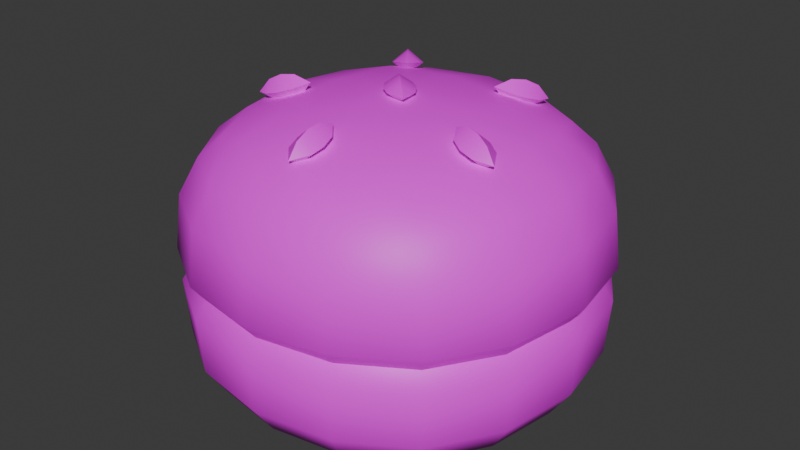 # Source: tree1bun4.blend  (saved by Blender 4.5.90; exported with 4.5.12 LTS)
import bpy
from mathutils import Matrix  # noqa: F401  (used for matrix-valued properties, if any)

bpy.ops.wm.read_factory_settings(use_empty=True)
scene = bpy.context.scene
scene.name = 'Scene'

# ---- collections
col_collection = bpy.data.collections.new('Collection'); scene.collection.children.link(col_collection)

# ---- images (referenced by path relative to the original .blend; pixels are not part of the script)
import os
ASSET_DIR = os.environ.get("B2B_ASSET_DIR", "")  # directory of the original .blend (textures are referenced by path, not embedded)
HERE = os.path.dirname(os.path.abspath(__file__))  # packed textures are extracted next to this script under _unpacked/

def load_image(name, relpath, width, height, colorspace="sRGB"):
    """Load a texture the original file referenced (path relative to the .blend, or extracted next to this script)."""
    p = next((c for c in (os.path.join(HERE, relpath), os.path.join(ASSET_DIR, relpath)) if relpath and os.path.exists(c)), "")
    if p:
        img = bpy.data.images.load(p, check_existing=True)
        img.name = name
    else:  # same state as the original file: an image datablock whose file is absent (Cycles renders it pink)
        img = bpy.data.images.new(name, width, height)
        img.source = "FILE"
        img.filepath = "//" + (relpath or name)
    img.colorspace_settings.name = colorspace
    return img
img_restaurantbits_texture_png_001 = load_image('restaurantbits_texture.png.001', 'restaurantbits_texture.png', 1024, 1024, 'sRGB')

# ---- materials (node trees are filled in below, after node groups)
mat_restaurant_001 = bpy.data.materials.new('restaurant.001')
mat_restaurant_001.roughness = 0.5

# ---- material node trees
mat_restaurant_001.use_nodes = True; mat_restaurant_001.node_tree.nodes.clear()
_N = mat_restaurant_001.node_tree.nodes; _L = mat_restaurant_001.node_tree.links
n0 = _N.new('ShaderNodeBsdfPrincipled'); n0.name = 'Principled BSDF'; n0.location = (0, 300)
n0.inputs[3].default_value = 1.45
n0.inputs[27].default_value = (0.0, 0.0, 0.0, 1.0)
n0.inputs[28].default_value = 1.0
n1 = _N.new('ShaderNodeOutputMaterial'); n1.name = 'Material Output'; n1.location = (280, 300)
n2 = _N.new('ShaderNodeTexImage'); n2.name = 'Image Texture'; n2.location = (-480, 300)
n2.image = img_restaurantbits_texture_png_001
_L.new(n2.outputs[0], n0.inputs[0])
_L.new(n0.outputs[0], n1.inputs[0])
n1.is_active_output = True

# ---- world
world_world = bpy.data.worlds.new('World'); scene.world = world_world
world_world.use_nodes = True; world_world.node_tree.nodes.clear()
_N = world_world.node_tree.nodes; _L = world_world.node_tree.links
n0 = _N.new('ShaderNodeOutputWorld'); n0.name = 'World Output'; n0.location = (200, 100)
n1 = _N.new('ShaderNodeBackground'); n1.name = 'Background'; n1.location = (-200, 100)
n1.inputs[0].default_value = (0.05088, 0.05088, 0.05088, 1.0)
_L.new(n1.outputs[0], n0.inputs[0])
n0.is_active_output = True
world_world.color = (0.05088, 0.05088, 0.05088)
world_world.sun_shadow_jitter_overblur = 0.0

# ---- meshes
me_food_ingredient_bun_cube_006 = bpy.data.meshes.new('food_ingredient_bun_Cube.006')
me_food_ingredient_bun_cube_006.from_pydata([(-1.318, 0.07186, 4.183), (-1.331, -0.03237, 4.183), (-1.318, -0.1366, 4.183), (-1.363, 0.2143, 4.257), (-1.339, 0.1904, 4.206), (-1.012, 0.1689, 4.183), (-1.116, 0.1818, 4.183), (-1.221, 0.1689, 4.183), (-0.8698, 0.2143, 4.257), (-0.8937, 0.1904, 4.206), (-0.9151, -0.1366, 4.183), (-0.9023, -0.03237, 4.183), (-0.9151, 0.07186, 4.183), (-0.8698, -0.279, 4.257), (-0.8937, -0.2551, 4.206), (-1.221, -0.2337, 4.183), (-1.116, -0.2465, 4.183), (-1.012, -0.2337, 4.183), (-1.339, -0.2551, 4.206), (-1.363, -0.279, 4.257), (-1.116, -0.03237, 4.183), (-0.9935, -0.3158, 4.206), (-0.9814, -0.3481, 4.257), (-1.116, -0.3363, 4.206), (-1.116, -0.3713, 4.257), (-1.239, -0.3158, 4.206), (-1.252, -0.3481, 4.257), (-0.8331, 0.09053, 4.206), (-0.8007, 0.1027, 4.257), (-0.8125, -0.03237, 4.206), (-0.7776, -0.03237, 4.257), (-0.8331, -0.1553, 4.206), (-0.8007, -0.1674, 4.257), (-1.239, 0.251, 4.206), (-1.252, 0.2834, 4.257), (-1.116, 0.2715, 4.206), (-1.116, 0.3065, 4.257), (-0.9935, 0.251, 4.206), (-0.9814, 0.2834, 4.257), (-1.4, -0.1553, 4.206), (-1.432, -0.1674, 4.257), (-1.42, -0.03237, 4.206), (-1.455, -0.03237, 4.257), (-1.4, 0.09053, 4.206), (-1.432, 0.1027, 4.257), (-1.369, -0.2844, 4.354), (-1.369, 0.2197, 4.354), (-0.8644, 0.2197, 4.354), (-0.8644, -0.2844, 4.354), (-0.9786, -0.3555, 4.354), (-1.116, -0.3793, 4.353), (-1.254, -0.3555, 4.354), (-0.7933, 0.1055, 4.354), (-0.7696, -0.03237, 4.353), (-0.7933, -0.1702, 4.354), (-1.254, 0.2907, 4.354), (-1.116, 0.3145, 4.353), (-0.9786, 0.2907, 4.354), (-1.44, -0.1702, 4.354), (-1.463, -0.03237, 4.353), (-1.44, 0.1055, 4.354), (-1.116, -0.3591, 4.383), (-1.354, -0.2703, 4.383), (-0.7897, -0.03237, 4.383), (-0.8122, -0.1635, 4.383), (-0.9854, 0.2719, 4.383), (-1.421, -0.1635, 4.383), (-1.443, -0.03237, 4.383), (-1.421, 0.09872, 4.383), (-1.31, -0.2255, 4.608), (-1.31, 0.1608, 4.608), (-0.9233, -0.2255, 4.608), (-0.9233, 0.1608, 4.608), (-1.363, -0.2789, 4.508), (-1.339, -0.2551, 4.57), (-1.338, -0.147, 4.621), (-1.352, -0.03237, 4.627), (-1.338, 0.08224, 4.621), (-1.231, 0.189, 4.621), (-1.116, 0.2031, 4.627), (-1.002, 0.189, 4.621), (-0.8951, 0.08224, 4.621), (-0.8809, -0.03237, 4.627), (-0.8951, -0.147, 4.621), (-1.002, -0.2537, 4.621), (-1.116, -0.2679, 4.627), (-1.231, -0.2537, 4.621), (-1.339, 0.1904, 4.57), (-1.363, 0.2142, 4.508), (-0.8937, 0.1904, 4.57), (-0.8699, 0.2142, 4.508), (-0.8937, -0.2551, 4.57), (-0.8699, -0.2789, 4.508), (-1.432, -0.1672, 4.509), (-1.4, -0.1553, 4.574), (-1.456, -0.03237, 4.51), (-1.42, -0.03237, 4.577), (-1.432, 0.1024, 4.509), (-1.4, 0.09053, 4.574), (-1.251, 0.2837, 4.509), (-1.239, 0.251, 4.574), (-1.116, 0.3069, 4.51), (-1.116, 0.2715, 4.577), (-0.9817, 0.2837, 4.509), (-0.9935, 0.251, 4.574), (-0.8004, 0.1024, 4.509), (-0.8331, 0.09053, 4.574), (-0.7772, -0.03237, 4.51), (-0.8125, -0.03237, 4.577), (-0.8004, -0.1672, 4.509), (-0.8331, -0.1553, 4.574), (-0.9817, -0.3484, 4.509), (-0.9935, -0.3158, 4.574), (-1.116, -0.3716, 4.51), (-1.116, -0.3363, 4.577), (-1.251, -0.3484, 4.509), (-1.239, -0.3158, 4.574), (-0.9943, 0.08977, 4.649), (-1.116, 0.09634, 4.658), (-1.239, 0.08977, 4.649), (-0.9877, -0.03237, 4.658), (-1.116, -0.03237, 4.668), (-1.245, -0.03237, 4.658), (-0.9943, -0.1545, 4.649), (-1.116, -0.1611, 4.658), (-1.239, -0.1545, 4.649), (-0.9773, -0.3585, 4.414), (-1.116, -0.3824, 4.414), (-1.256, -0.3585, 4.414), (-0.7904, 0.1068, 4.414), (-0.7665, -0.03237, 4.414), (-0.7904, -0.1715, 4.414), (-1.256, 0.2937, 4.414), (-1.116, 0.3176, 4.414), (-0.9773, 0.2937, 4.414), (-1.443, -0.1715, 4.414), (-1.466, -0.03237, 4.414), (-1.443, 0.1068, 4.414), (-0.862, -0.2868, 4.414), (-0.862, 0.2221, 4.414), (-1.371, 0.2221, 4.414), (-1.371, -0.2868, 4.414), (-1.116, -0.2583, 4.657), (-1.116, -0.2126, 4.671), (-1.138, -0.2531, 4.64), (-1.138, -0.2074, 4.654), (-1.095, -0.2531, 4.64), (-1.095, -0.2074, 4.654), (-1.116, -0.2479, 4.622), (-1.116, -0.2022, 4.636), (-1.116, -0.2766, 4.633), (-1.116, -0.1839, 4.661), (-1.116, -0.2366, 4.668), (-1.143, -0.2302, 4.647), (-1.116, -0.2238, 4.625), (-1.09, -0.2302, 4.647), (-1.331, -0.1022, 4.657), (-1.288, -0.08806, 4.671), (-1.333, -0.08013, 4.64), (-1.29, -0.066, 4.654), (-1.32, -0.121, 4.64), (-1.276, -0.1069, 4.654), (-1.321, -0.09897, 4.622), (-1.278, -0.08484, 4.636), (-1.349, -0.1078, 4.633), (-1.261, -0.0792, 4.661), (-1.311, -0.09549, 4.668), (-1.313, -0.06835, 4.647), (-1.299, -0.09153, 4.625), (-1.296, -0.1187, 4.647), (-1.249, 0.1504, 4.657), (-1.222, 0.1134, 4.671), (-1.229, 0.1589, 4.64), (-1.202, 0.1218, 4.654), (-1.264, 0.1336, 4.64), (-1.237, 0.09657, 4.654), (-1.243, 0.142, 4.622), (-1.216, 0.105, 4.636), (-1.26, 0.1652, 4.633), (-1.206, 0.09023, 4.661), (-1.237, 0.1329, 4.668), (-1.211, 0.1433, 4.647), (-1.229, 0.1225, 4.625), (-1.254, 0.1122, 4.647), (-0.9836, 0.1504, 4.657), (-1.011, 0.1134, 4.671), (-0.9693, 0.1336, 4.64), (-0.9962, 0.09656, 4.654), (-1.004, 0.1588, 4.64), (-1.031, 0.1218, 4.654), (-0.9898, 0.142, 4.622), (-1.017, 0.105, 4.636), (-0.9729, 0.1652, 4.633), (-1.027, 0.09022, 4.661), (-0.9964, 0.1329, 4.668), (-0.9787, 0.1121, 4.647), (-1.004, 0.1225, 4.625), (-1.022, 0.1433, 4.647), (-0.9016, -0.1022, 4.657), (-0.9451, -0.08806, 4.671), (-0.9132, -0.121, 4.64), (-0.9567, -0.1069, 4.654), (-0.8999, -0.08013, 4.64), (-0.9434, -0.066, 4.654), (-0.9115, -0.09898, 4.622), (-0.955, -0.08484, 4.636), (-0.8842, -0.1078, 4.633), (-0.9723, -0.0792, 4.661), (-0.9222, -0.0955, 4.668), (-0.9364, -0.1187, 4.647), (-0.9344, -0.09154, 4.625), (-0.9201, -0.06835, 4.647), (-1.133, -0.01549, 4.658), (-1.1, -0.04926, 4.658), (-1.149, -0.03069, 4.673), (-1.115, -0.06447, 4.673), (-1.118, -0.0002812, 4.673), (-1.084, -0.03406, 4.673), (-1.133, -0.01549, 4.687), (-1.1, -0.04926, 4.687), (-1.151, 0.001832, 4.673), (-1.082, -0.06658, 4.673), (-1.116, -0.03237, 4.655), (-1.135, -0.05108, 4.673), (-1.116, -0.03237, 4.691), (-1.098, -0.01366, 4.673), (-1.354, 0.2049, 4.383), (-1.247, 0.271, 4.383), (-0.8792, 0.2049, 4.383), (-1.116, 0.2934, 4.383), (-0.8131, 0.09834, 4.383), (-0.8792, -0.2696, 4.383), (-0.9857, -0.3358, 4.383), (-1.247, -0.3358, 4.383)], [], [(22, 49, 50, 24), (9, 12, 5), (10, 14, 17), (20, 10, 17), (2, 20, 15), (0, 4, 7), (7, 6, 20), (6, 5, 20), (18, 2, 15), (20, 12, 11), (20, 11, 10), (20, 17, 16), (20, 16, 15), (1, 20, 2), (0, 20, 1), (21, 22, 24, 23), (28, 52, 53, 30), (23, 24, 26, 25), (14, 21, 17), (14, 13, 22, 21), (30, 53, 54, 32), (25, 26, 19, 18), (15, 25, 18), (16, 23, 25, 15), (17, 21, 23, 16), (27, 28, 30, 29), (34, 55, 56, 36), (29, 30, 32, 31), (32, 54, 48, 13), (9, 27, 12), (9, 8, 28, 27), (48, 49, 22, 13), (36, 56, 57, 38), (31, 32, 13, 14), (10, 31, 14), (11, 29, 31, 10), (12, 27, 29, 11), (33, 34, 36, 35), (40, 58, 59, 42), (35, 36, 38, 37), (38, 57, 47, 8), (4, 33, 7), (4, 3, 34, 33), (47, 52, 28, 8), (42, 59, 60, 44), (37, 38, 8, 9), (5, 37, 9), (6, 35, 37, 5), (7, 33, 35, 6), (39, 40, 42, 41), (41, 42, 44, 43), (26, 51, 45, 19), (18, 39, 2), (18, 19, 40, 39), (46, 55, 34, 3), (44, 60, 46, 3), (43, 44, 3, 4), (0, 43, 4), (1, 41, 43, 0), (2, 39, 41, 1), (24, 50, 51, 26), (231, 232, 49, 48), (232, 61, 50, 49), (61, 233, 51, 50), (233, 62, 45, 51), (228, 230, 52, 47), (230, 63, 53, 52), (63, 64, 54, 53), (64, 231, 48, 54), (226, 227, 55, 46), (227, 229, 56, 55), (229, 65, 57, 56), (65, 228, 47, 57), (62, 66, 58, 45), (66, 67, 59, 58), (67, 68, 60, 59), (68, 226, 46, 60), (19, 45, 58, 40), (12, 20, 5), (20, 0, 7), (137, 97, 88, 140), (93, 94, 96, 95), (136, 95, 97, 137), (95, 96, 98, 97), (73, 74, 94, 93), (74, 69, 75, 94), (94, 75, 76, 96), (96, 76, 77, 98), (98, 77, 70, 87), (97, 98, 87, 88), (133, 101, 103, 134), (134, 103, 90, 139), (99, 100, 102, 101), (132, 99, 101, 133), (101, 102, 104, 103), (135, 93, 95, 136), (88, 87, 100, 99), (87, 70, 78, 100), (100, 78, 79, 102), (102, 79, 80, 104), (104, 80, 72, 89), (103, 104, 89, 90), (131, 109, 92, 138), (105, 106, 108, 107), (129, 105, 107, 130), (107, 108, 110, 109), (88, 99, 132, 140), (90, 89, 106, 105), (89, 72, 81, 106), (106, 81, 82, 108), (108, 82, 83, 110), (110, 83, 71, 91), (109, 110, 91, 92), (127, 113, 115, 128), (128, 115, 73, 141), (111, 112, 114, 113), (113, 114, 116, 115), (90, 105, 129, 139), (92, 91, 112, 111), (91, 71, 84, 112), (112, 84, 85, 114), (114, 85, 86, 116), (116, 86, 69, 74), (115, 116, 74, 73), (126, 111, 113, 127), (117, 118, 121, 120), (118, 119, 122, 121), (120, 121, 124, 123), (121, 122, 125, 124), (72, 80, 117, 81), (80, 79, 118, 117), (79, 78, 119, 118), (78, 70, 77, 119), (119, 77, 76, 122), (122, 76, 75, 125), (125, 75, 69, 86), (124, 125, 86, 85), (123, 124, 85, 84), (83, 123, 84, 71), (82, 120, 123, 83), (81, 117, 120, 82), (92, 111, 126, 138), (141, 73, 93, 135), (130, 107, 109, 131), (141, 135, 66, 62), (137, 140, 226, 68), (136, 137, 68, 67), (135, 136, 67, 66), (140, 132, 227, 226), (134, 139, 228, 65), (133, 134, 65, 229), (132, 133, 229, 227), (139, 129, 230, 228), (131, 138, 231, 64), (130, 131, 64, 63), (129, 130, 63, 230), (138, 126, 232, 231), (128, 141, 62, 233), (127, 128, 233, 61), (126, 127, 61, 232), (152, 143, 145, 153), (153, 145, 149, 154), (154, 149, 147, 155), (155, 147, 143, 152), (149, 145, 151), (148, 146, 150), (146, 142, 150), (147, 149, 151), (144, 148, 150), (145, 143, 151), (143, 147, 151), (142, 144, 150), (146, 155, 152, 142), (148, 154, 155, 146), (144, 153, 154, 148), (142, 152, 153, 144), (166, 157, 159, 167), (167, 159, 163, 168), (168, 163, 161, 169), (169, 161, 157, 166), (163, 159, 165), (162, 160, 164), (160, 156, 164), (161, 163, 165), (158, 162, 164), (159, 157, 165), (157, 161, 165), (156, 158, 164), (160, 169, 166, 156), (162, 168, 169, 160), (158, 167, 168, 162), (156, 166, 167, 158), (180, 171, 173, 181), (181, 173, 177, 182), (182, 177, 175, 183), (183, 175, 171, 180), (177, 173, 179), (176, 174, 178), (174, 170, 178), (175, 177, 179), (172, 176, 178), (173, 171, 179), (171, 175, 179), (170, 172, 178), (174, 183, 180, 170), (176, 182, 183, 174), (172, 181, 182, 176), (170, 180, 181, 172), (194, 185, 187, 195), (195, 187, 191, 196), (196, 191, 189, 197), (197, 189, 185, 194), (191, 187, 193), (190, 188, 192), (188, 184, 192), (189, 191, 193), (186, 190, 192), (187, 185, 193), (185, 189, 193), (184, 186, 192), (188, 197, 194, 184), (190, 196, 197, 188), (186, 195, 196, 190), (184, 194, 195, 186), (208, 199, 201, 209), (209, 201, 205, 210), (210, 205, 203, 211), (211, 203, 199, 208), (205, 201, 207), (204, 202, 206), (202, 198, 206), (203, 205, 207), (200, 204, 206), (201, 199, 207), (199, 203, 207), (198, 200, 206), (202, 211, 208, 198), (204, 210, 211, 202), (200, 209, 210, 204), (198, 208, 209, 200), (222, 213, 215, 223), (223, 215, 219, 224), (224, 219, 217, 225), (225, 217, 213, 222), (219, 215, 221), (218, 216, 220), (216, 212, 220), (217, 219, 221), (214, 218, 220), (215, 213, 221), (213, 217, 221), (212, 214, 220), (216, 225, 222, 212), (218, 224, 225, 216), (214, 223, 224, 218), (212, 222, 223, 214)])
me_food_ingredient_bun_cube_006.polygons.foreach_set('use_smooth', [True] * 256)
_k = set([(61, 232), (61, 233), (62, 66), (62, 233), (63, 64), (63, 230), (64, 231), (65, 228), (65, 229), (66, 67), (67, 68), (68, 226), (142, 150), (142, 152), (143, 151), (143, 152), (144, 150), (144, 153), (145, 151), (145, 153), (146, 150), (146, 155), (147, 151), (147, 155), (148, 150), (148, 154), (149, 151), (149, 154), (156, 164), (156, 166), (157, 165), (157, 166), (158, 164), (158, 167), (159, 165), (159, 167), (160, 164), (160, 169), (161, 165), (161, 169), (162, 164), (162, 168), (163, 165), (163, 168), (170, 178), (170, 180), (171, 179), (171, 180), (172, 178), (172, 181), (173, 179), (173, 181), (174, 178), (174, 183), (175, 179), (175, 183), (176, 178), (176, 182), (177, 179), (177, 182), (184, 192), (184, 194), (185, 193), (185, 194), (186, 192), (186, 195), (187, 193), (187, 195), (188, 192), (188, 197), (189, 193), (189, 197), (190, 192), (190, 196), (191, 193), (191, 196), (198, 206), (198, 208), (199, 207), (199, 208), (200, 206), (200, 209), (201, 207), (201, 209), (202, 206), (202, 211), (203, 207), (203, 211), (204, 206), (204, 210), (205, 207), (205, 210), (212, 220), (212, 222), (213, 221), (213, 222), (214, 220), (214, 223), (215, 221), (215, 223), (216, 220), (216, 225), (217, 221), (217, 225), (218, 220), (218, 224), (219, 221), (219, 224), (226, 227), (227, 229), (228, 230), (231, 232)])
me_food_ingredient_bun_cube_006.attributes.new('sharp_edge', 'BOOLEAN', 'EDGE').data.foreach_set('value', [ (min(e.vertices), max(e.vertices)) in _k for e in me_food_ingredient_bun_cube_006.edges])
_uv = me_food_ingredient_bun_cube_006.uv_layers.new(name='UVMap')
_uv.uv.foreach_set('vector', [0.453, 0.5626, 0.4532, 0.627, 0.4392, 0.627, 0.4392, 0.5626, 0.4619, 0.5302, 0.4597, 0.5266, 0.4498, 0.5266, 0.4597, 0.5266, 0.4619, 0.5302, 0.4498, 0.5266, 0.4392, 0.5266, 0.4597, 0.5266, 0.4498, 0.5266, 0.4188, 0.5266, 0.4392, 0.5266, 0.4286, 0.5266, 0.4188, 0.5266, 0.4166, 0.5302, 0.4286, 0.5266, 0.4286, 0.5266, 0.4392, 0.5266, 0.4392, 0.5266, 0.4392, 0.5266, 0.4498, 0.5266, 0.4392, 0.5266, 0.4166, 0.5302, 0.4188, 0.5266, 0.4286, 0.5266, 0.4392, 0.5266, 0.4597, 0.5266, 0.461, 0.5266, 0.4392, 0.5266, 0.461, 0.5266, 0.4597, 0.5266, 0.4392, 0.5266, 0.4498, 0.5266, 0.4392, 0.5266, 0.4392, 0.5266, 0.4392, 0.5266, 0.4286, 0.5266, 0.4175, 0.5266, 0.4392, 0.5266, 0.4188, 0.5266, 0.4188, 0.5266, 0.4392, 0.5266, 0.4175, 0.5266, 0.4517, 0.5458, 0.453, 0.5626, 0.4392, 0.5626, 0.4392, 0.5458, 0.4713, 0.5626, 0.4721, 0.627, 0.4745, 0.627, 0.4737, 0.5626, 0.4392, 0.5458, 0.4392, 0.5626, 0.4255, 0.5626, 0.4267, 0.5458, 0.4619, 0.5302, 0.4517, 0.5302, 0.4498, 0.5266, 0.4619, 0.5458, 0.4643, 0.5626, 0.453, 0.5626, 0.4517, 0.5458, 0.4737, 0.5626, 0.4745, 0.627, 0.4721, 0.627, 0.4713, 0.5626, 0.4267, 0.5458, 0.4255, 0.5626, 0.4141, 0.5626, 0.4166, 0.5458, 0.4286, 0.5266, 0.4267, 0.5302, 0.4166, 0.5302, 0.4392, 0.5266, 0.4392, 0.5302, 0.4267, 0.5302, 0.4286, 0.5266, 0.4498, 0.5266, 0.4517, 0.5302, 0.4392, 0.5302, 0.4392, 0.5266, 0.468, 0.5458, 0.4713, 0.5626, 0.4737, 0.5626, 0.4701, 0.5458, 0.4255, 0.5626, 0.4252, 0.627, 0.4392, 0.627, 0.4392, 0.5626, 0.4701, 0.5458, 0.4737, 0.5626, 0.4713, 0.5626, 0.468, 0.5458, 0.4713, 0.5626, 0.4721, 0.627, 0.4649, 0.627, 0.4643, 0.5626, 0.4619, 0.5302, 0.468, 0.5302, 0.4597, 0.5266, 0.4619, 0.5458, 0.4643, 0.5626, 0.4713, 0.5626, 0.468, 0.5458, 0.4649, 0.627, 0.4532, 0.627, 0.453, 0.5626, 0.4643, 0.5626, 0.4392, 0.5626, 0.4392, 0.627, 0.4532, 0.627, 0.453, 0.5626, 0.468, 0.5458, 0.4713, 0.5626, 0.4643, 0.5626, 0.4619, 0.5458, 0.4597, 0.5266, 0.468, 0.5302, 0.4619, 0.5302, 0.461, 0.5266, 0.4701, 0.5302, 0.468, 0.5302, 0.4597, 0.5266, 0.4597, 0.5266, 0.468, 0.5302, 0.4701, 0.5302, 0.461, 0.5266, 0.4267, 0.5458, 0.4255, 0.5626, 0.4392, 0.5626, 0.4392, 0.5458, 0.4071, 0.5626, 0.4064, 0.627, 0.404, 0.627, 0.4048, 0.5626, 0.4392, 0.5458, 0.4392, 0.5626, 0.453, 0.5626, 0.4517, 0.5458, 0.453, 0.5626, 0.4532, 0.627, 0.4649, 0.627, 0.4643, 0.5626, 0.4166, 0.5302, 0.4267, 0.5302, 0.4286, 0.5266, 0.4166, 0.5458, 0.4141, 0.5626, 0.4255, 0.5626, 0.4267, 0.5458, 0.4649, 0.627, 0.4721, 0.627, 0.4713, 0.5626, 0.4643, 0.5626, 0.4048, 0.5626, 0.404, 0.627, 0.4064, 0.627, 0.4071, 0.5626, 0.4517, 0.5458, 0.453, 0.5626, 0.4643, 0.5626, 0.4619, 0.5458, 0.4498, 0.5266, 0.4517, 0.5302, 0.4619, 0.5302, 0.4392, 0.5266, 0.4392, 0.5302, 0.4517, 0.5302, 0.4498, 0.5266, 0.4286, 0.5266, 0.4267, 0.5302, 0.4392, 0.5302, 0.4392, 0.5266, 0.4104, 0.5458, 0.4071, 0.5626, 0.4048, 0.5626, 0.4083, 0.5458, 0.4083, 0.5458, 0.4048, 0.5626, 0.4071, 0.5626, 0.4104, 0.5458, 0.4255, 0.5626, 0.4252, 0.627, 0.4136, 0.627, 0.4141, 0.5626, 0.4166, 0.5302, 0.4104, 0.5302, 0.4188, 0.5266, 0.4166, 0.5458, 0.4141, 0.5626, 0.4071, 0.5626, 0.4104, 0.5458, 0.4136, 0.627, 0.4252, 0.627, 0.4255, 0.5626, 0.4141, 0.5626, 0.4071, 0.5626, 0.4064, 0.627, 0.4136, 0.627, 0.4141, 0.5626, 0.4104, 0.5458, 0.4071, 0.5626, 0.4141, 0.5626, 0.4166, 0.5458, 0.4188, 0.5266, 0.4104, 0.5302, 0.4166, 0.5302, 0.4175, 0.5266, 0.4083, 0.5302, 0.4104, 0.5302, 0.4188, 0.5266, 0.4188, 0.5266, 0.4104, 0.5302, 0.4083, 0.5302, 0.4175, 0.5266, 0.4392, 0.5626, 0.4392, 0.627, 0.4252, 0.627, 0.4255, 0.5626, 0.4634, 0.6937, 0.4526, 0.6937, 0.4532, 0.6357, 0.4649, 0.6357, 0.4526, 0.6937, 0.4392, 0.6937, 0.4392, 0.6357, 0.4532, 0.6357, 0.4392, 0.6937, 0.4259, 0.6937, 0.4252, 0.6357, 0.4392, 0.6357, 0.4259, 0.6937, 0.415, 0.6937, 0.4136, 0.6357, 0.4252, 0.6357, 0.4634, 0.6937, 0.4702, 0.6937, 0.4721, 0.6357, 0.4649, 0.6357, 0.4702, 0.6937, 0.4725, 0.6937, 0.4745, 0.6357, 0.4721, 0.6357, 0.4725, 0.6937, 0.4702, 0.6937, 0.4721, 0.6357, 0.4745, 0.6357, 0.4702, 0.6937, 0.4634, 0.6937, 0.4649, 0.6357, 0.4721, 0.6357, 0.415, 0.6937, 0.4259, 0.6937, 0.4252, 0.6357, 0.4136, 0.6357, 0.4259, 0.6937, 0.4392, 0.6937, 0.4392, 0.6357, 0.4252, 0.6357, 0.4392, 0.6937, 0.4526, 0.6937, 0.4532, 0.6357, 0.4392, 0.6357, 0.4526, 0.6937, 0.4634, 0.6937, 0.4649, 0.6357, 0.4532, 0.6357, 0.415, 0.6937, 0.4083, 0.6937, 0.4064, 0.6357, 0.4136, 0.6357, 0.4083, 0.6937, 0.406, 0.6937, 0.404, 0.6357, 0.4064, 0.6357, 0.406, 0.6937, 0.4083, 0.6937, 0.4064, 0.6357, 0.404, 0.6357, 0.4083, 0.6937, 0.415, 0.6937, 0.4136, 0.6357, 0.4064, 0.6357, 0.4141, 0.5626, 0.4136, 0.627, 0.4064, 0.627, 0.4071, 0.5626, 0.4597, 0.5266, 0.4392, 0.5266, 0.4498, 0.5266, 0.4392, 0.5266, 0.4188, 0.5266, 0.4286, 0.5266, 0.4061, 0.6142, 0.4071, 0.6003, 0.4142, 0.6002, 0.4134, 0.6142, 0.4071, 0.6003, 0.4104, 0.5725, 0.4083, 0.573, 0.4047, 0.6005, 0.4036, 0.6142, 0.4047, 0.6005, 0.4071, 0.6003, 0.4061, 0.6142, 0.4047, 0.6005, 0.4083, 0.573, 0.4104, 0.5725, 0.4071, 0.6003, 0.4142, 0.6002, 0.4166, 0.5719, 0.4104, 0.5725, 0.4071, 0.6003, 0.4166, 0.5719, 0.4196, 0.5778, 0.4167, 0.5799, 0.4104, 0.5725, 0.4104, 0.5725, 0.4167, 0.5799, 0.4153, 0.5809, 0.4083, 0.573, 0.4083, 0.573, 0.4153, 0.5809, 0.4167, 0.5799, 0.4104, 0.5725, 0.4104, 0.5725, 0.4167, 0.5799, 0.4196, 0.5778, 0.4166, 0.5719, 0.4071, 0.6003, 0.4104, 0.5725, 0.4166, 0.5719, 0.4142, 0.6002, 0.4392, 0.6142, 0.4392, 0.6005, 0.4529, 0.6003, 0.4534, 0.6142, 0.4534, 0.6142, 0.4529, 0.6003, 0.4643, 0.6002, 0.4651, 0.6142, 0.4255, 0.6003, 0.4267, 0.5725, 0.4392, 0.573, 0.4392, 0.6005, 0.4251, 0.6142, 0.4255, 0.6003, 0.4392, 0.6005, 0.4392, 0.6142, 0.4392, 0.6005, 0.4392, 0.573, 0.4517, 0.5725, 0.4529, 0.6003, 0.4061, 0.6142, 0.4071, 0.6003, 0.4047, 0.6005, 0.4036, 0.6142, 0.4142, 0.6002, 0.4166, 0.5719, 0.4267, 0.5725, 0.4255, 0.6003, 0.4166, 0.5719, 0.4196, 0.5778, 0.4276, 0.5799, 0.4267, 0.5725, 0.4267, 0.5725, 0.4276, 0.5799, 0.4392, 0.5809, 0.4392, 0.573, 0.4392, 0.573, 0.4392, 0.5809, 0.4509, 0.5799, 0.4517, 0.5725, 0.4517, 0.5725, 0.4509, 0.5799, 0.4589, 0.5778, 0.4619, 0.5719, 0.4529, 0.6003, 0.4517, 0.5725, 0.4619, 0.5719, 0.4643, 0.6002, 0.4724, 0.6142, 0.4714, 0.6003, 0.4643, 0.6002, 0.4651, 0.6142, 0.4714, 0.6003, 0.468, 0.5725, 0.4701, 0.573, 0.4737, 0.6005, 0.4724, 0.6142, 0.4714, 0.6003, 0.4737, 0.6005, 0.4748, 0.6142, 0.4737, 0.6005, 0.4701, 0.573, 0.468, 0.5725, 0.4714, 0.6003, 0.4142, 0.6002, 0.4255, 0.6003, 0.4251, 0.6142, 0.4134, 0.6142, 0.4643, 0.6002, 0.4619, 0.5719, 0.468, 0.5725, 0.4714, 0.6003, 0.4619, 0.5719, 0.4589, 0.5778, 0.4617, 0.5799, 0.468, 0.5725, 0.468, 0.5725, 0.4617, 0.5799, 0.4632, 0.5809, 0.4701, 0.573, 0.4701, 0.573, 0.4632, 0.5809, 0.4617, 0.5799, 0.468, 0.5725, 0.468, 0.5725, 0.4617, 0.5799, 0.4589, 0.5778, 0.4619, 0.5719, 0.4714, 0.6003, 0.468, 0.5725, 0.4619, 0.5719, 0.4643, 0.6002, 0.4392, 0.6142, 0.4392, 0.6005, 0.4255, 0.6003, 0.4251, 0.6142, 0.4251, 0.6142, 0.4255, 0.6003, 0.4142, 0.6002, 0.4134, 0.6142, 0.4529, 0.6003, 0.4517, 0.5725, 0.4392, 0.573, 0.4392, 0.6005, 0.4392, 0.6005, 0.4392, 0.573, 0.4267, 0.5725, 0.4255, 0.6003, 0.4643, 0.6002, 0.4714, 0.6003, 0.4724, 0.6142, 0.4651, 0.6142, 0.4643, 0.6002, 0.4619, 0.5719, 0.4517, 0.5725, 0.4529, 0.6003, 0.4619, 0.5719, 0.4589, 0.5778, 0.4509, 0.5799, 0.4517, 0.5725, 0.4517, 0.5725, 0.4509, 0.5799, 0.4392, 0.5809, 0.4392, 0.573, 0.4392, 0.573, 0.4392, 0.5809, 0.4276, 0.5799, 0.4267, 0.5725, 0.4267, 0.5725, 0.4276, 0.5799, 0.4196, 0.5778, 0.4166, 0.5719, 0.4255, 0.6003, 0.4267, 0.5725, 0.4166, 0.5719, 0.4142, 0.6002, 0.4534, 0.6142, 0.4529, 0.6003, 0.4392, 0.6005, 0.4392, 0.6142, 0.4517, 0.5842, 0.4392, 0.5857, 0.4392, 0.5873, 0.4523, 0.5857, 0.4392, 0.5857, 0.4268, 0.5842, 0.4261, 0.5857, 0.4392, 0.5873, 0.4523, 0.5857, 0.4392, 0.5873, 0.4392, 0.5857, 0.4517, 0.5842, 0.4392, 0.5873, 0.4261, 0.5857, 0.4268, 0.5842, 0.4392, 0.5857, 0.4589, 0.5778, 0.4509, 0.5799, 0.4517, 0.5842, 0.4617, 0.5799, 0.4509, 0.5799, 0.4392, 0.5809, 0.4392, 0.5857, 0.4517, 0.5842, 0.4392, 0.5809, 0.4276, 0.5799, 0.4268, 0.5842, 0.4392, 0.5857, 0.4276, 0.5799, 0.4196, 0.5778, 0.4167, 0.5799, 0.4268, 0.5842, 0.4268, 0.5842, 0.4167, 0.5799, 0.4153, 0.5809, 0.4261, 0.5857, 0.4261, 0.5857, 0.4153, 0.5809, 0.4167, 0.5799, 0.4268, 0.5842, 0.4268, 0.5842, 0.4167, 0.5799, 0.4196, 0.5778, 0.4276, 0.5799, 0.4392, 0.5857, 0.4268, 0.5842, 0.4276, 0.5799, 0.4392, 0.5809, 0.4517, 0.5842, 0.4392, 0.5857, 0.4392, 0.5809, 0.4509, 0.5799, 0.4617, 0.5799, 0.4517, 0.5842, 0.4509, 0.5799, 0.4589, 0.5778, 0.4632, 0.5809, 0.4523, 0.5857, 0.4517, 0.5842, 0.4617, 0.5799, 0.4617, 0.5799, 0.4517, 0.5842, 0.4523, 0.5857, 0.4632, 0.5809, 0.4643, 0.6002, 0.4529, 0.6003, 0.4534, 0.6142, 0.4651, 0.6142, 0.4134, 0.6142, 0.4142, 0.6002, 0.4071, 0.6003, 0.4061, 0.6142, 0.4748, 0.6142, 0.4737, 0.6005, 0.4714, 0.6003, 0.4724, 0.6142, 0.4134, 0.6055, 0.4061, 0.6055, 0.4084, 0.6412, 0.4151, 0.6412, 0.4061, 0.6055, 0.4134, 0.6055, 0.4151, 0.6412, 0.4084, 0.6412, 0.4036, 0.6055, 0.4061, 0.6055, 0.4084, 0.6412, 0.4061, 0.6412, 0.4061, 0.6055, 0.4036, 0.6055, 0.4061, 0.6412, 0.4084, 0.6412, 0.4134, 0.6055, 0.4251, 0.6055, 0.4259, 0.6412, 0.4151, 0.6412, 0.4534, 0.6055, 0.4651, 0.6055, 0.4634, 0.6412, 0.4525, 0.6412, 0.4392, 0.6055, 0.4534, 0.6055, 0.4525, 0.6412, 0.4392, 0.6412, 0.4251, 0.6055, 0.4392, 0.6055, 0.4392, 0.6412, 0.4259, 0.6412, 0.4651, 0.6055, 0.4724, 0.6055, 0.4701, 0.6412, 0.4634, 0.6412, 0.4724, 0.6055, 0.4651, 0.6055, 0.4634, 0.6412, 0.4701, 0.6412, 0.4748, 0.6055, 0.4724, 0.6055, 0.4701, 0.6412, 0.4724, 0.6412, 0.4724, 0.6055, 0.4748, 0.6055, 0.4724, 0.6412, 0.4701, 0.6412, 0.4651, 0.6055, 0.4534, 0.6055, 0.4525, 0.6412, 0.4634, 0.6412, 0.4251, 0.6055, 0.4134, 0.6055, 0.4151, 0.6412, 0.4259, 0.6412, 0.4392, 0.6055, 0.4251, 0.6055, 0.4259, 0.6412, 0.4392, 0.6412, 0.4534, 0.6055, 0.4392, 0.6055, 0.4392, 0.6412, 0.4525, 0.6412, 0.561, 0.6961, 0.561, 0.7, 0.5588, 0.6297, 0.5583, 0.6204, 0.5583, 0.5891, 0.5588, 0.5984, 0.561, 0.575, 0.561, 0.5603, 0.561, 0.5603, 0.561, 0.575, 0.5632, 0.5984, 0.5637, 0.5891, 0.5637, 0.6204, 0.5632, 0.6297, 0.561, 0.7, 0.561, 0.6961, 0.561, 0.575, 0.5588, 0.5984, 0.561, 0.608, 0.561, 0.5564, 0.5632, 0.5798, 0.561, 0.5702, 0.5632, 0.611, 0.561, 0.6814, 0.561, 0.6015, 0.5632, 0.5984, 0.561, 0.575, 0.561, 0.608, 0.5588, 0.5798, 0.561, 0.5564, 0.561, 0.5702, 0.5588, 0.6297, 0.561, 0.7, 0.561, 0.6392, 0.561, 0.7, 0.5632, 0.6297, 0.561, 0.6392, 0.561, 0.6814, 0.5588, 0.611, 0.561, 0.6015, 0.5632, 0.611, 0.5637, 0.6204, 0.561, 0.6961, 0.561, 0.6814, 0.561, 0.5564, 0.561, 0.5603, 0.5637, 0.5891, 0.5632, 0.5798, 0.5588, 0.5798, 0.5583, 0.5891, 0.561, 0.5603, 0.561, 0.5564, 0.561, 0.6814, 0.561, 0.6961, 0.5583, 0.6204, 0.5588, 0.611, 0.5413, 0.6961, 0.5436, 0.7, 0.5434, 0.6297, 0.5411, 0.6204, 0.5411, 0.5891, 0.5434, 0.5984, 0.5446, 0.575, 0.5425, 0.5603, 0.5425, 0.5603, 0.5446, 0.575, 0.5448, 0.5984, 0.5427, 0.5891, 0.5427, 0.6204, 0.5448, 0.6297, 0.5436, 0.7, 0.5413, 0.6961, 0.5446, 0.575, 0.5434, 0.5984, 0.5464, 0.608, 0.5402, 0.5564, 0.5404, 0.5798, 0.5374, 0.5702, 0.5404, 0.611, 0.5392, 0.6814, 0.5374, 0.6015, 0.5448, 0.5984, 0.5446, 0.575, 0.5464, 0.608, 0.539, 0.5798, 0.5402, 0.5564, 0.5374, 0.5702, 0.5434, 0.6297, 0.5436, 0.7, 0.5464, 0.6392, 0.5436, 0.7, 0.5448, 0.6297, 0.5464, 0.6392, 0.5392, 0.6814, 0.539, 0.611, 0.5374, 0.6015, 0.5404, 0.611, 0.5427, 0.6204, 0.5413, 0.6961, 0.5392, 0.6814, 0.5402, 0.5564, 0.5425, 0.5603, 0.5427, 0.5891, 0.5404, 0.5798, 0.539, 0.5798, 0.5411, 0.5891, 0.5425, 0.5603, 0.5402, 0.5564, 0.5392, 0.6814, 0.5413, 0.6961, 0.5411, 0.6204, 0.539, 0.611, 0.5488, 0.6961, 0.5503, 0.7, 0.5523, 0.6297, 0.5514, 0.6204, 0.5514, 0.5891, 0.5523, 0.5984, 0.5509, 0.575, 0.5496, 0.5603, 0.5496, 0.5603, 0.5509, 0.575, 0.5488, 0.5984, 0.547, 0.5891, 0.547, 0.6204, 0.5488, 0.6297, 0.5503, 0.7, 0.5488, 0.6961, 0.5509, 0.575, 0.5523, 0.5984, 0.552, 0.608, 0.5481, 0.5564, 0.5461, 0.5798, 0.5464, 0.5702, 0.5461, 0.611, 0.5475, 0.6814, 0.5464, 0.6015, 0.5488, 0.5984, 0.5509, 0.575, 0.552, 0.608, 0.5496, 0.5798, 0.5481, 0.5564, 0.5464, 0.5702, 0.5523, 0.6297, 0.5503, 0.7, 0.552, 0.6392, 0.5503, 0.7, 0.5488, 0.6297, 0.552, 0.6392, 0.5475, 0.6814, 0.5496, 0.611, 0.5464, 0.6015, 0.5461, 0.611, 0.547, 0.6204, 0.5488, 0.6961, 0.5475, 0.6814, 0.5481, 0.5564, 0.5496, 0.5603, 0.547, 0.5891, 0.5461, 0.5798, 0.5496, 0.5798, 0.5514, 0.5891, 0.5496, 0.5603, 0.5481, 0.5564, 0.5475, 0.6814, 0.5488, 0.6961, 0.5514, 0.6204, 0.5496, 0.611, 0.5732, 0.6961, 0.5718, 0.7, 0.5733, 0.6297, 0.575, 0.6204, 0.575, 0.5891, 0.5733, 0.5984, 0.5712, 0.575, 0.5725, 0.5603, 0.5725, 0.5603, 0.5712, 0.575, 0.5697, 0.5984, 0.5707, 0.5891, 0.5707, 0.6204, 0.5697, 0.6297, 0.5718, 0.7, 0.5732, 0.6961, 0.5712, 0.575, 0.5733, 0.5984, 0.5701, 0.608, 0.5739, 0.5564, 0.5725, 0.5798, 0.5756, 0.5702, 0.5725, 0.611, 0.5745, 0.6814, 0.5756, 0.6015, 0.5697, 0.5984, 0.5712, 0.575, 0.5701, 0.608, 0.576, 0.5798, 0.5739, 0.5564, 0.5756, 0.5702, 0.5733, 0.6297, 0.5718, 0.7, 0.5701, 0.6392, 0.5718, 0.7, 0.5697, 0.6297, 0.5701, 0.6392, 0.5745, 0.6814, 0.576, 0.611, 0.5756, 0.6015, 0.5725, 0.611, 0.5707, 0.6204, 0.5732, 0.6961, 0.5745, 0.6814, 0.5739, 0.5564, 0.5725, 0.5603, 0.5707, 0.5891, 0.5725, 0.5798, 0.576, 0.5798, 0.575, 0.5891, 0.5725, 0.5603, 0.5739, 0.5564, 0.5745, 0.6814, 0.5732, 0.6961, 0.575, 0.6204, 0.576, 0.611, 0.5808, 0.6961, 0.5785, 0.7, 0.5773, 0.6297, 0.5793, 0.6204, 0.5793, 0.5891, 0.5773, 0.5984, 0.5774, 0.575, 0.5795, 0.5603, 0.5795, 0.5603, 0.5774, 0.575, 0.5786, 0.5984, 0.581, 0.5891, 0.581, 0.6204, 0.5786, 0.6297, 0.5785, 0.7, 0.5808, 0.6961, 0.5774, 0.575, 0.5773, 0.5984, 0.5757, 0.608, 0.5819, 0.5564, 0.583, 0.5798, 0.5846, 0.5702, 0.583, 0.611, 0.5829, 0.6814, 0.5846, 0.6015, 0.5786, 0.5984, 0.5774, 0.575, 0.5757, 0.608, 0.5817, 0.5798, 0.5819, 0.5564, 0.5846, 0.5702, 0.5773, 0.6297, 0.5785, 0.7, 0.5757, 0.6392, 0.5785, 0.7, 0.5786, 0.6297, 0.5757, 0.6392, 0.5829, 0.6814, 0.5817, 0.611, 0.5846, 0.6015, 0.583, 0.611, 0.581, 0.6204, 0.5808, 0.6961, 0.5829, 0.6814, 0.5819, 0.5564, 0.5795, 0.5603, 0.581, 0.5891, 0.583, 0.5798, 0.5817, 0.5798, 0.5793, 0.5891, 0.5795, 0.5603, 0.5819, 0.5564, 0.5829, 0.6814, 0.5808, 0.6961, 0.5793, 0.6204, 0.5817, 0.611, 0.561, 0.585, 0.5627, 0.5895, 0.5612, 0.609, 0.5591, 0.609, 0.5591, 0.6402, 0.5612, 0.6402, 0.5627, 0.7066, 0.561, 0.7111, 0.561, 0.7111, 0.5627, 0.7066, 0.5643, 0.6402, 0.5629, 0.6402, 0.5629, 0.609, 0.5643, 0.609, 0.5627, 0.5895, 0.561, 0.585, 0.5627, 0.7066, 0.5612, 0.6402, 0.5645, 0.6402, 0.5593, 0.7066, 0.5609, 0.6402, 0.5575, 0.6402, 0.5609, 0.609, 0.5593, 0.5895, 0.5575, 0.609, 0.5643, 0.6402, 0.5627, 0.7066, 0.5645, 0.6402, 0.5578, 0.6402, 0.5593, 0.7066, 0.5575, 0.6402, 0.5612, 0.609, 0.5627, 0.5895, 0.5645, 0.609, 0.5627, 0.5895, 0.5643, 0.609, 0.5645, 0.609, 0.5593, 0.5895, 0.5578, 0.609, 0.5575, 0.609, 0.5609, 0.609, 0.5629, 0.609, 0.561, 0.585, 0.5593, 0.5895, 0.5593, 0.7066, 0.561, 0.7111, 0.5629, 0.6402, 0.5609, 0.6402, 0.5578, 0.6402, 0.5591, 0.6402, 0.561, 0.7111, 0.5593, 0.7066, 0.5593, 0.5895, 0.561, 0.585, 0.5591, 0.609, 0.5578, 0.609])
me_food_ingredient_bun_cube_006.materials.append(mat_restaurant_001)
me_food_ingredient_bun_cube_006.update()
me_food_ingredient_bun_cube_006.normals_split_custom_set([tuple(v) for v in zip(*[iter([0.3349, -0.8859, -0.3209, 0.3439, -0.9052, 0.2497, 1.584e-08, -0.9686, 0.2485, 2.038e-08, -0.9461, -0.3239, 0.4311, 0.4311, -0.7927, 0.1335, 0.06002, -0.9892, 0.06002, 0.1335, -0.9892, 0.1335, -0.06002, -0.9892, 0.4311, -0.4311, -0.7927, 0.06002, -0.1335, -0.9892, -4.06e-07, 0.0, -1.0, 0.1335, -0.06002, -0.9892, 0.06002, -0.1335, -0.9892, -0.1335, -0.06002, -0.9892, -4.06e-07, 0.0, -1.0, -0.06002, -0.1335, -0.9892, -0.1335, 0.06002, -0.9892, -0.4311, 0.4311, -0.7927, -0.06002, 0.1335, -0.9892, -0.06002, 0.1335, -0.9892, -1.103e-06, 0.1348, -0.9909, -4.06e-07, 0.0, -1.0, -1.103e-06, 0.1348, -0.9909, 0.06002, 0.1335, -0.9892, -4.06e-07, 0.0, -1.0, -0.4311, -0.4311, -0.7927, -0.1335, -0.06002, -0.9892, -0.06002, -0.1335, -0.9892, -4.06e-07, 0.0, -1.0, 0.1335, 0.06002, -0.9892, 0.1348, 4.189e-09, -0.9909, -4.06e-07, 0.0, -1.0, 0.1348, 4.189e-09, -0.9909, 0.1335, -0.06002, -0.9892, -4.06e-07, 0.0, -1.0, 0.06002, -0.1335, -0.9892, 1.39e-07, -0.1348, -0.9909, -4.06e-07, 0.0, -1.0, 1.39e-07, -0.1348, -0.9909, -0.06002, -0.1335, -0.9892, -0.1348, -5.985e-09, -0.9909, -4.06e-07, 0.0, -1.0, -0.1335, -0.06002, -0.9892, -0.1335, 0.06002, -0.9892, -4.06e-07, 0.0, -1.0, -0.1348, -5.985e-09, -0.9909, 0.2105, -0.5688, -0.7951, 0.3349, -0.8859, -0.3209, 2.038e-08, -0.9461, -0.3239, -1.159e-07, -0.5994, -0.8004, 0.8859, 0.3349, -0.3209, 0.9052, 0.3439, 0.2497, 0.9693, 0.0004596, 0.2459, 0.9461, -3.541e-07, -0.3239, -1.159e-07, -0.5994, -0.8004, 2.038e-08, -0.9461, -0.3239, -0.3349, -0.8859, -0.3209, -0.2105, -0.5688, -0.7951, 0.4311, -0.4311, -0.7927, 0.2105, -0.5688, -0.7951, 0.06002, -0.1335, -0.9892, 0.4311, -0.4311, -0.7927, 0.6703, -0.6703, -0.3186, 0.3349, -0.8859, -0.3209, 0.2105, -0.5688, -0.7951, 0.9461, -3.541e-07, -0.3239, 0.9693, 0.0004596, 0.2459, 0.9063, -0.3442, 0.245, 0.8859, -0.3349, -0.3209, -0.2105, -0.5688, -0.7951, -0.3349, -0.8859, -0.3209, -0.6703, -0.6703, -0.3186, -0.4311, -0.4311, -0.7927, -0.06002, -0.1335, -0.9892, -0.2105, -0.5688, -0.7951, -0.4311, -0.4311, -0.7927, 1.39e-07, -0.1348, -0.9909, -1.159e-07, -0.5994, -0.8004, -0.2105, -0.5688, -0.7951, -0.06002, -0.1335, -0.9892, 0.06002, -0.1335, -0.9892, 0.2105, -0.5688, -0.7951, -1.159e-07, -0.5994, -0.8004, 1.39e-07, -0.1348, -0.9909, 0.5688, 0.2105, -0.7951, 0.8859, 0.3349, -0.3209, 0.9461, -3.541e-07, -0.3239, 0.5994, -1.954e-08, -0.8004, -0.3349, 0.8859, -0.3209, -0.3432, 0.9048, 0.2522, -0.0004594, 0.9681, 0.2505, -3.057e-08, 0.9461, -0.3239, 0.5994, -1.954e-08, -0.8004, 0.9461, -3.541e-07, -0.3239, 0.8859, -0.3349, -0.3209, 0.5688, -0.2105, -0.7951, 0.8859, -0.3349, -0.3209, 0.9063, -0.3442, 0.245, 0.6846, -0.6852, 0.2487, 0.6703, -0.6703, -0.3186, 0.4311, 0.4311, -0.7927, 0.5688, 0.2105, -0.7951, 0.1335, 0.06002, -0.9892, 0.4311, 0.4311, -0.7927, 0.6703, 0.6703, -0.3186, 0.8859, 0.3349, -0.3209, 0.5688, 0.2105, -0.7951, 0.6846, -0.6852, 0.2487, 0.3439, -0.9052, 0.2497, 0.3349, -0.8859, -0.3209, 0.6703, -0.6703, -0.3186, -3.057e-08, 0.9461, -0.3239, -0.0004594, 0.9681, 0.2505, 0.3436, 0.9059, 0.2476, 0.3349, 0.8859, -0.3209, 0.5688, -0.2105, -0.7951, 0.8859, -0.3349, -0.3209, 0.6703, -0.6703, -0.3186, 0.4311, -0.4311, -0.7927, 0.1335, -0.06002, -0.9892, 0.5688, -0.2105, -0.7951, 0.4311, -0.4311, -0.7927, 0.1348, 4.189e-09, -0.9909, 0.5994, -1.954e-08, -0.8004, 0.5688, -0.2105, -0.7951, 0.1335, -0.06002, -0.9892, 0.1335, 0.06002, -0.9892, 0.5688, 0.2105, -0.7951, 0.5994, -1.954e-08, -0.8004, 0.1348, 4.189e-09, -0.9909, -0.2105, 0.5688, -0.7951, -0.3349, 0.8859, -0.3209, -3.057e-08, 0.9461, -0.3239, -1.133e-07, 0.5994, -0.8004, -0.8859, -0.3349, -0.3209, -0.9071, -0.344, 0.2424, -0.9699, 4.795e-07, 0.2434, -0.9461, -3.49e-07, -0.3239, -1.133e-07, 0.5994, -0.8004, -3.057e-08, 0.9461, -0.3239, 0.3349, 0.8859, -0.3209, 0.2105, 0.5688, -0.7951, 0.3349, 0.8859, -0.3209, 0.3436, 0.9059, 0.2476, 0.6852, 0.6846, 0.2487, 0.6703, 0.6703, -0.3186, -0.4311, 0.4311, -0.7927, -0.2105, 0.5688, -0.7951, -0.06002, 0.1335, -0.9892, -0.4311, 0.4311, -0.7927, -0.6703, 0.6703, -0.3186, -0.3349, 0.8859, -0.3209, -0.2105, 0.5688, -0.7951, 0.6852, 0.6846, 0.2487, 0.9052, 0.3439, 0.2497, 0.8859, 0.3349, -0.3209, 0.6703, 0.6703, -0.3186, -0.9461, -3.49e-07, -0.3239, -0.9699, 4.795e-07, 0.2434, -0.9063, 0.3442, 0.245, -0.8859, 0.3349, -0.3209, 0.2105, 0.5688, -0.7951, 0.3349, 0.8859, -0.3209, 0.6703, 0.6703, -0.3186, 0.4311, 0.4311, -0.7927, 0.06002, 0.1335, -0.9892, 0.2105, 0.5688, -0.7951, 0.4311, 0.4311, -0.7927, -1.103e-06, 0.1348, -0.9909, -1.133e-07, 0.5994, -0.8004, 0.2105, 0.5688, -0.7951, 0.06002, 0.1335, -0.9892, -0.06002, 0.1335, -0.9892, -0.2105, 0.5688, -0.7951, -1.133e-07, 0.5994, -0.8004, -1.103e-06, 0.1348, -0.9909, -0.5688, -0.2105, -0.7951, -0.8859, -0.3349, -0.3209, -0.9461, -3.49e-07, -0.3239, -0.5994, -1.251e-07, -0.8004, -0.5994, -1.251e-07, -0.8004, -0.9461, -3.49e-07, -0.3239, -0.8859, 0.3349, -0.3209, -0.5688, 0.2105, -0.7951, -0.3349, -0.8859, -0.3209, -0.3437, -0.906, 0.2471, -0.6854, -0.686, 0.2441, -0.6703, -0.6703, -0.3186, -0.4311, -0.4311, -0.7927, -0.5688, -0.2105, -0.7951, -0.1335, -0.06002, -0.9892, -0.4311, -0.4311, -0.7927, -0.6703, -0.6703, -0.3186, -0.8859, -0.3349, -0.3209, -0.5688, -0.2105, -0.7951, -0.6846, 0.6852, 0.2487, -0.3432, 0.9048, 0.2522, -0.3349, 0.8859, -0.3209, -0.6703, 0.6703, -0.3186, -0.8859, 0.3349, -0.3209, -0.9063, 0.3442, 0.245, -0.6846, 0.6852, 0.2487, -0.6703, 0.6703, -0.3186, -0.5688, 0.2105, -0.7951, -0.8859, 0.3349, -0.3209, -0.6703, 0.6703, -0.3186, -0.4311, 0.4311, -0.7927, -0.1335, 0.06002, -0.9892, -0.5688, 0.2105, -0.7951, -0.4311, 0.4311, -0.7927, -0.1348, -5.985e-09, -0.9909, -0.5994, -1.251e-07, -0.8004, -0.5688, 0.2105, -0.7951, -0.1335, 0.06002, -0.9892, -0.1335, -0.06002, -0.9892, -0.5688, -0.2105, -0.7951, -0.5994, -1.251e-07, -0.8004, -0.1348, -5.985e-09, -0.9909, 2.038e-08, -0.9461, -0.3239, 1.584e-08, -0.9686, 0.2485, -0.3437, -0.906, 0.2471, -0.3349, -0.8859, -0.3209, 0.5801, -0.5815, 0.5704, 0.2938, -0.7676, 0.5696, 0.3439, -0.9052, 0.2497, 0.6846, -0.6852, 0.2487, 0.2938, -0.7676, 0.5696, -1.804e-08, -0.8243, 0.5661, 1.584e-08, -0.9686, 0.2485, 0.3439, -0.9052, 0.2497, -1.804e-08, -0.8243, 0.5661, -0.2939, -0.771, 0.565, -0.3437, -0.906, 0.2471, 1.584e-08, -0.9686, 0.2485, -0.2939, -0.771, 0.565, -0.5844, -0.5858, 0.5615, -0.6854, -0.686, 0.2441, -0.3437, -0.906, 0.2471, 0.5815, 0.5801, 0.5704, 0.7676, 0.2938, 0.5696, 0.9052, 0.3439, 0.2497, 0.6852, 0.6846, 0.2487, 0.7676, 0.2938, 0.5696, 0.8274, 0.001055, 0.5616, 0.9693, 0.0004596, 0.2459, 0.9052, 0.3439, 0.2497, 0.8274, 0.001055, 0.5616, 0.773, -0.2962, 0.561, 0.9063, -0.3442, 0.245, 0.9693, 0.0004596, 0.2459, 0.773, -0.2962, 0.561, 0.5801, -0.5815, 0.5704, 0.6846, -0.6852, 0.2487, 0.9063, -0.3442, 0.245, -0.5801, 0.5815, 0.5704, -0.2918, 0.7651, 0.574, -0.3432, 0.9048, 0.2522, -0.6846, 0.6852, 0.2487, -0.2918, 0.7651, 0.574, -0.001054, 0.8216, 0.5701, -0.0004594, 0.9681, 0.2505, -0.3432, 0.9048, 0.2522, -0.001054, 0.8216, 0.5701, 0.2942, 0.7705, 0.5655, 0.3436, 0.9059, 0.2476, -0.0004594, 0.9681, 0.2505, 0.2942, 0.7705, 0.5655, 0.5815, 0.5801, 0.5704, 0.6852, 0.6846, 0.2487, 0.3436, 0.9059, 0.2476, -0.5844, -0.5858, 0.5615, -0.7764, -0.2963, 0.5562, -0.9071, -0.344, 0.2424, -0.6854, -0.686, 0.2441, -0.7764, -0.2963, 0.5562, -0.8305, 1.437e-06, 0.557, -0.9699, 4.795e-07, 0.2434, -0.9071, -0.344, 0.2424, -0.8305, 1.437e-06, 0.557, -0.773, 0.2962, 0.561, -0.9063, 0.3442, 0.245, -0.9699, 4.795e-07, 0.2434, -0.773, 0.2962, 0.561, -0.5801, 0.5815, 0.5704, -0.6846, 0.6852, 0.2487, -0.9063, 0.3442, 0.245, -0.6703, -0.6703, -0.3186, -0.6854, -0.686, 0.2441, -0.9071, -0.344, 0.2424, -0.8859, -0.3349, -0.3209, 0.1335, 0.06002, -0.9892, -4.06e-07, 0.0, -1.0, 0.06002, 0.1335, -0.9892, -4.06e-07, 0.0, -1.0, -0.1335, 0.06002, -0.9892, -0.06002, 0.1335, -0.9892, -0.9028, 0.3437, -0.2586, -0.8938, 0.3416, 0.2906, -0.6764, 0.6764, 0.2917, -0.6824, 0.6829, -0.2609, -0.8938, -0.3416, 0.2906, -0.7258, -0.2782, 0.6292, -0.7658, -1.219e-06, 0.6431, -0.9571, -2.195e-07, 0.2899, -0.9661, -2.639e-07, -0.258, -0.9571, -2.195e-07, 0.2899, -0.8938, 0.3416, 0.2906, -0.9028, 0.3437, -0.2586, -0.9571, -2.195e-07, 0.2899, -0.7658, -1.219e-06, 0.6431, -0.7258, 0.2782, 0.6292, -0.8938, 0.3416, 0.2906, -0.6764, -0.6764, 0.2917, -0.5583, -0.5583, 0.6137, -0.7258, -0.2782, 0.6292, -0.8938, -0.3416, 0.2906, -0.5583, -0.5583, 0.6137, -0.3922, -0.3922, 0.8321, -0.4379, -0.2035, 0.8757, -0.7258, -0.2782, 0.6292, -0.7258, -0.2782, 0.6292, -0.4379, -0.2035, 0.8757, -0.4499, -1.537e-06, 0.8931, -0.7658, -1.219e-06, 0.6431, -0.7658, -1.219e-06, 0.6431, -0.4499, -1.537e-06, 0.8931, -0.4379, 0.2035, 0.8757, -0.7258, 0.2782, 0.6292, -0.7258, 0.2782, 0.6292, -0.4379, 0.2035, 0.8757, -0.3922, 0.3922, 0.8321, -0.5583, 0.5583, 0.6137, -0.8938, 0.3416, 0.2906, -0.7258, 0.2782, 0.6292, -0.5583, 0.5583, 0.6137, -0.6764, 0.6764, 0.2917, -0.0004356, 0.9644, -0.2644, -2.619e-07, 0.9571, 0.2899, 0.3416, 0.8938, 0.2906, 0.3431, 0.9023, -0.261, 0.3431, 0.9023, -0.261, 0.3416, 0.8938, 0.2906, 0.6764, 0.6764, 0.2917, 0.6829, 0.6823, -0.2609, -0.3416, 0.8938, 0.2906, -0.2782, 0.7258, 0.6292, -8.526e-07, 0.7658, 0.6431, -2.619e-07, 0.9571, 0.2899, -0.3428, 0.9013, -0.265, -0.3416, 0.8938, 0.2906, -2.619e-07, 0.9571, 0.2899, -0.0004356, 0.9644, -0.2644, -2.619e-07, 0.9571, 0.2899, -8.526e-07, 0.7658, 0.6431, 0.2781, 0.7258, 0.6292, 0.3416, 0.8938, 0.2906, -0.9035, -0.3435, -0.2563, -0.8938, -0.3416, 0.2906, -0.9571, -2.195e-07, 0.2899, -0.9661, -2.639e-07, -0.258, -0.6764, 0.6764, 0.2917, -0.5583, 0.5583, 0.6137, -0.2782, 0.7258, 0.6292, -0.3416, 0.8938, 0.2906, -0.5583, 0.5583, 0.6137, -0.3922, 0.3922, 0.8321, -0.2035, 0.4379, 0.8757, -0.2782, 0.7258, 0.6292, -0.2782, 0.7258, 0.6292, -0.2035, 0.4379, 0.8757, -1.569e-07, 0.4499, 0.8931, -8.526e-07, 0.7658, 0.6431, -8.526e-07, 0.7658, 0.6431, -1.569e-07, 0.4499, 0.8931, 0.2035, 0.4379, 0.8757, 0.2781, 0.7258, 0.6292, 0.2781, 0.7258, 0.6292, 0.2035, 0.4379, 0.8757, 0.3922, 0.3922, 0.8321, 0.5583, 0.5583, 0.6137, 0.3416, 0.8938, 0.2906, 0.2781, 0.7258, 0.6292, 0.5583, 0.5583, 0.6137, 0.6764, 0.6764, 0.2917, 0.9028, -0.3437, -0.2586, 0.8938, -0.3416, 0.2905, 0.6764, -0.6764, 0.2917, 0.6824, -0.6829, -0.2609, 0.8938, 0.3416, 0.2906, 0.7258, 0.2782, 0.6292, 0.7658, 1.931e-06, 0.6431, 0.9571, 3.542e-07, 0.2899, 0.9017, 0.3433, -0.2627, 0.8938, 0.3416, 0.2906, 0.9571, 3.542e-07, 0.2899, 0.9655, 0.0004336, -0.2603, 0.9571, 3.542e-07, 0.2899, 0.7658, 1.931e-06, 0.6431, 0.7258, -0.2782, 0.6292, 0.8938, -0.3416, 0.2905, -0.6764, 0.6764, 0.2917, -0.3416, 0.8938, 0.2906, -0.3428, 0.9013, -0.265, -0.6824, 0.6829, -0.2609, 0.6764, 0.6764, 0.2917, 0.5583, 0.5583, 0.6137, 0.7258, 0.2782, 0.6292, 0.8938, 0.3416, 0.2906, 0.5583, 0.5583, 0.6137, 0.3922, 0.3922, 0.8321, 0.4379, 0.2035, 0.8757, 0.7258, 0.2782, 0.6292, 0.7258, 0.2782, 0.6292, 0.4379, 0.2035, 0.8757, 0.4499, 1.422e-06, 0.8931, 0.7658, 1.931e-06, 0.6431, 0.7658, 1.931e-06, 0.6431, 0.4499, 1.422e-06, 0.8931, 0.4379, -0.2035, 0.8757, 0.7258, -0.2782, 0.6292, 0.7258, -0.2782, 0.6292, 0.4379, -0.2035, 0.8757, 0.3922, -0.3922, 0.8321, 0.5583, -0.5583, 0.6137, 0.8938, -0.3416, 0.2905, 0.7258, -0.2782, 0.6292, 0.5583, -0.5583, 0.6137, 0.6764, -0.6764, 0.2917, -1.619e-08, -0.9649, -0.2626, 6.809e-07, -0.9571, 0.2899, -0.3416, -0.8938, 0.2905, -0.3432, -0.9025, -0.2604, -0.3432, -0.9025, -0.2604, -0.3416, -0.8938, 0.2905, -0.6764, -0.6764, 0.2917, -0.6831, -0.6837, -0.2568, 0.3416, -0.8938, 0.2906, 0.2782, -0.7258, 0.6292, 1.224e-06, -0.7658, 0.6431, 6.809e-07, -0.9571, 0.2899, 6.809e-07, -0.9571, 0.2899, 1.224e-06, -0.7658, 0.6431, -0.2782, -0.7258, 0.6292, -0.3416, -0.8938, 0.2905, 0.6764, 0.6764, 0.2917, 0.8938, 0.3416, 0.2906, 0.9017, 0.3433, -0.2627, 0.6829, 0.6823, -0.2609, 0.6764, -0.6764, 0.2917, 0.5583, -0.5583, 0.6137, 0.2782, -0.7258, 0.6292, 0.3416, -0.8938, 0.2906, 0.5583, -0.5583, 0.6137, 0.3922, -0.3922, 0.8321, 0.2035, -0.4379, 0.8757, 0.2782, -0.7258, 0.6292, 0.2782, -0.7258, 0.6292, 0.2035, -0.4379, 0.8757, 7.601e-08, -0.4499, 0.8931, 1.224e-06, -0.7658, 0.6431, 1.224e-06, -0.7658, 0.6431, 7.601e-08, -0.4499, 0.8931, -0.2035, -0.4379, 0.8757, -0.2782, -0.7258, 0.6292, -0.2782, -0.7258, 0.6292, -0.2035, -0.4379, 0.8757, -0.3922, -0.3922, 0.8321, -0.5583, -0.5583, 0.6137, -0.3416, -0.8938, 0.2905, -0.2782, -0.7258, 0.6292, -0.5583, -0.5583, 0.6137, -0.6764, -0.6764, 0.2917, 0.3433, -0.9017, -0.2627, 0.3416, -0.8938, 0.2906, 6.809e-07, -0.9571, 0.2899, -1.619e-08, -0.9649, -0.2626, 0.1781, 0.1781, 0.9677, 6.024e-07, 0.1814, 0.9834, 0.0, 0.0, 1.0, 0.1814, -4.329e-08, 0.9834, 6.024e-07, 0.1814, 0.9834, -0.1781, 0.1781, 0.9677, -0.1814, -3.607e-09, 0.9834, 0.0, 0.0, 1.0, 0.1814, -4.329e-08, 0.9834, 0.0, 0.0, 1.0, -5.988e-07, -0.1814, 0.9834, 0.1781, -0.1781, 0.9677, 0.0, 0.0, 1.0, -0.1814, -3.607e-09, 0.9834, -0.1781, -0.1781, 0.9677, -5.988e-07, -0.1814, 0.9834, 0.3922, 0.3922, 0.8321, 0.2035, 0.4379, 0.8757, 0.1781, 0.1781, 0.9677, 0.4379, 0.2035, 0.8757, 0.2035, 0.4379, 0.8757, -1.569e-07, 0.4499, 0.8931, 6.024e-07, 0.1814, 0.9834, 0.1781, 0.1781, 0.9677, -1.569e-07, 0.4499, 0.8931, -0.2035, 0.4379, 0.8757, -0.1781, 0.1781, 0.9677, 6.024e-07, 0.1814, 0.9834, -0.2035, 0.4379, 0.8757, -0.3922, 0.3922, 0.8321, -0.4379, 0.2035, 0.8757, -0.1781, 0.1781, 0.9677, -0.1781, 0.1781, 0.9677, -0.4379, 0.2035, 0.8757, -0.4499, -1.537e-06, 0.8931, -0.1814, -3.607e-09, 0.9834, -0.1814, -3.607e-09, 0.9834, -0.4499, -1.537e-06, 0.8931, -0.4379, -0.2035, 0.8757, -0.1781, -0.1781, 0.9677, -0.1781, -0.1781, 0.9677, -0.4379, -0.2035, 0.8757, -0.3922, -0.3922, 0.8321, -0.2035, -0.4379, 0.8757, -5.988e-07, -0.1814, 0.9834, -0.1781, -0.1781, 0.9677, -0.2035, -0.4379, 0.8757, 7.601e-08, -0.4499, 0.8931, 0.1781, -0.1781, 0.9677, -5.988e-07, -0.1814, 0.9834, 7.601e-08, -0.4499, 0.8931, 0.2035, -0.4379, 0.8757, 0.4379, -0.2035, 0.8757, 0.1781, -0.1781, 0.9677, 0.2035, -0.4379, 0.8757, 0.3922, -0.3922, 0.8321, 0.4499, 1.422e-06, 0.8931, 0.1814, -4.329e-08, 0.9834, 0.1781, -0.1781, 0.9677, 0.4379, -0.2035, 0.8757, 0.4379, 0.2035, 0.8757, 0.1781, 0.1781, 0.9677, 0.1814, -4.329e-08, 0.9834, 0.4499, 1.422e-06, 0.8931, 0.6764, -0.6764, 0.2917, 0.3416, -0.8938, 0.2906, 0.3433, -0.9017, -0.2627, 0.6824, -0.6829, -0.2609, -0.6831, -0.6837, -0.2568, -0.6764, -0.6764, 0.2917, -0.8938, -0.3416, 0.2906, -0.9035, -0.3435, -0.2563, 0.9655, 0.0004336, -0.2603, 0.9571, 3.542e-07, 0.2899, 0.8938, -0.3416, 0.2905, 0.9028, -0.3437, -0.2586, -0.6831, -0.6837, -0.2568, -0.9035, -0.3435, -0.2563, -0.7406, -0.2816, -0.61, -0.5561, -0.5574, -0.6165, -0.9028, 0.3437, -0.2586, -0.6824, 0.6829, -0.2609, -0.5519, 0.5533, -0.6239, -0.7373, 0.2815, -0.6141, -0.9661, -2.639e-07, -0.258, -0.9028, 0.3437, -0.2586, -0.7373, 0.2815, -0.6141, -0.7931, -8.984e-09, -0.6091, -0.9035, -0.3435, -0.2563, -0.9661, -2.639e-07, -0.258, -0.7931, -8.984e-09, -0.6091, -0.7406, -0.2816, -0.61, -0.6824, 0.6829, -0.2609, -0.3428, 0.9013, -0.265, -0.2773, 0.7294, -0.6253, -0.5519, 0.5533, -0.6239, 0.3431, 0.9023, -0.261, 0.6829, 0.6823, -0.2609, 0.5533, 0.5519, -0.6239, 0.2795, 0.7348, -0.618, -0.0004356, 0.9644, -0.2644, 0.3431, 0.9023, -0.261, 0.2795, 0.7348, -0.618, -0.0009983, 0.7843, -0.6203, -0.3428, 0.9013, -0.265, -0.0004356, 0.9644, -0.2644, -0.0009983, 0.7843, -0.6203, -0.2773, 0.7294, -0.6253, 0.6829, 0.6823, -0.2609, 0.9017, 0.3433, -0.2627, 0.732, 0.2792, -0.6215, 0.5533, 0.5519, -0.6239, 0.9028, -0.3437, -0.2586, 0.6824, -0.6829, -0.2609, 0.5519, -0.5533, -0.6239, 0.7373, -0.2815, -0.6141, 0.9655, 0.0004336, -0.2603, 0.9028, -0.3437, -0.2586, 0.7373, -0.2815, -0.6141, 0.79, 0.0009966, -0.613, 0.9017, 0.3433, -0.2627, 0.9655, 0.0004336, -0.2603, 0.79, 0.0009966, -0.613, 0.732, 0.2792, -0.6215, 0.6824, -0.6829, -0.2609, 0.3433, -0.9017, -0.2627, 0.2792, -0.732, -0.6215, 0.5519, -0.5533, -0.6239, -0.3432, -0.9025, -0.2604, -0.6831, -0.6837, -0.2568, -0.5561, -0.5574, -0.6165, -0.2794, -0.7353, -0.6175, -1.619e-08, -0.9649, -0.2626, -0.3432, -0.9025, -0.2604, -0.2794, -0.7353, -0.6175, 2.241e-08, -0.787, -0.617, 0.3433, -0.9017, -0.2627, -1.619e-08, -0.9649, -0.2626, 2.241e-08, -0.787, -0.617, 0.2792, -0.732, -0.6215, -0.6436, -0.2204, 0.733, -0.6168, 0.0622, 0.7847, -0.6193, 0.04864, 0.7837, -0.6436, -0.2204, 0.733, -0.6436, 0.2204, -0.733, -0.6192, 0.4728, -0.6269, -0.6168, 0.4847, -0.6202, -0.6436, 0.2204, -0.733, 0.6436, 0.2204, -0.733, 0.6168, 0.4847, -0.6202, 0.6193, 0.4728, -0.6269, 0.6436, 0.2204, -0.733, 0.6436, -0.2204, 0.733, 0.6193, 0.04865, 0.7837, 0.6168, 0.06221, 0.7847, 0.6436, -0.2204, 0.733, -0.6168, 0.4847, -0.6202, -0.6192, 0.4728, -0.6269, -0.5603, 0.6629, -0.4965, 0.6168, -0.06224, -0.7847, 0.6192, -0.04868, -0.7837, 0.5603, -0.2792, -0.7798, 0.6193, -0.4729, 0.6268, 0.6168, -0.4847, 0.6202, 0.5603, -0.663, 0.4965, 0.6193, 0.4728, -0.6269, 0.6168, 0.4847, -0.6202, 0.5603, 0.6629, -0.4965, -0.6192, -0.04867, -0.7837, -0.6168, -0.06224, -0.7847, -0.5603, -0.2792, -0.7798, -0.6193, 0.04864, 0.7837, -0.6168, 0.0622, 0.7847, -0.5604, 0.2791, 0.7798, 0.6168, 0.06221, 0.7847, 0.6193, 0.04865, 0.7837, 0.5604, 0.2791, 0.7798, -0.6168, -0.4847, 0.6202, -0.6193, -0.4729, 0.6268, -0.5603, -0.663, 0.4965, 0.6193, -0.4729, 0.6268, 0.6436, -0.2204, 0.733, 0.6436, -0.2204, 0.733, 0.6168, -0.4847, 0.6202, 0.6168, -0.06224, -0.7847, 0.6436, 0.2204, -0.733, 0.6436, 0.2204, -0.733, 0.6192, -0.04868, -0.7837, -0.6192, -0.04867, -0.7837, -0.6436, 0.2204, -0.733, -0.6436, 0.2204, -0.733, -0.6168, -0.06224, -0.7847, -0.6168, -0.4847, 0.6202, -0.6436, -0.2204, 0.733, -0.6436, -0.2204, 0.733, -0.6193, -0.4729, 0.6268, -0.4085, 0.544, 0.733, -0.1314, 0.6058, 0.7847, -0.1451, 0.604, 0.7837, -0.4085, 0.544, 0.733, 0.01077, 0.6802, -0.733, 0.2583, 0.7351, -0.6269, 0.2704, 0.7364, -0.6202, 0.01077, 0.6802, -0.733, 0.4085, -0.544, -0.733, 0.6516, -0.4368, -0.6202, 0.6411, -0.4428, -0.6269, 0.4085, -0.544, -0.733, -0.01076, -0.6802, 0.733, 0.2376, -0.5739, 0.7837, 0.2498, -0.5674, 0.7847, -0.01076, -0.6802, 0.733, 0.2704, 0.7364, -0.6202, 0.2583, 0.7351, -0.6269, 0.4573, 0.7378, -0.4965, 0.1314, -0.6058, -0.7847, 0.1451, -0.604, -0.7837, -0.09238, -0.6192, -0.7798, -0.2584, -0.7351, 0.6268, -0.2704, -0.7364, 0.6202, -0.4574, -0.7378, 0.4965, 0.6411, -0.4428, -0.6269, 0.6516, -0.4368, -0.6202, 0.8036, -0.328, -0.4965, -0.2376, 0.5739, -0.7837, -0.2498, 0.5674, -0.7847, -0.4386, 0.4466, -0.7798, -0.1451, 0.604, 0.7837, -0.1314, 0.6058, 0.7847, 0.09225, 0.6192, 0.7798, 0.2498, -0.5674, 0.7847, 0.2376, -0.5739, 0.7837, 0.4386, -0.4467, 0.7798, -0.6516, 0.4368, 0.6202, -0.6411, 0.4428, 0.6268, -0.8037, 0.328, 0.4965, -0.2584, -0.7351, 0.6268, -0.01076, -0.6802, 0.733, -0.01076, -0.6802, 0.733, -0.2704, -0.7364, 0.6202, 0.1314, -0.6058, -0.7847, 0.4085, -0.544, -0.733, 0.4085, -0.544, -0.733, 0.1451, -0.604, -0.7837, -0.2376, 0.5739, -0.7837, 0.01077, 0.6802, -0.733, 0.01077, 0.6802, -0.733, -0.2498, 0.5674, -0.7847, -0.6516, 0.4368, 0.6202, -0.4085, 0.544, 0.733, -0.4085, 0.544, 0.733, -0.6411, 0.4428, 0.6268, 0.3911, 0.5566, 0.733, 0.5356, 0.3122, 0.7847, 0.5296, 0.3246, 0.7837, 0.3911, 0.5566, 0.733, 0.6502, 0.1999, -0.733, 0.7789, -0.01855, -0.6269, 0.7839, -0.0296, -0.6202, 0.6502, 0.2, -0.733, -0.3911, -0.5566, -0.733, -0.2141, -0.7547, -0.6202, -0.2231, -0.7465, -0.6269, -0.3911, -0.5566, -0.733, -0.6502, -0.2, 0.733, -0.4724, -0.4034, 0.7837, -0.4624, -0.4129, 0.7847, -0.6502, -0.2, 0.733, 0.7839, -0.0296, -0.6202, 0.7789, -0.01855, -0.6269, 0.843, -0.2069, -0.4966, -0.5355, -0.3122, -0.7847, -0.5296, -0.3246, -0.7837, -0.6174, -0.1035, -0.7798, -0.7789, 0.01858, 0.6268, -0.7839, 0.02963, 0.6202, -0.843, 0.207, 0.4965, -0.2231, -0.7465, -0.6269, -0.2141, -0.7547, -0.6202, -0.06368, -0.8657, -0.4965, 0.4724, 0.4034, -0.7837, 0.4624, 0.4129, -0.7847, 0.2892, 0.5552, -0.7798, 0.5296, 0.3246, 0.7837, 0.5356, 0.3122, 0.7847, 0.6174, 0.1036, 0.7798, -0.4624, -0.4129, 0.7847, -0.4724, -0.4034, 0.7837, -0.2893, -0.5551, 0.7798, 0.2141, 0.7547, 0.6202, 0.223, 0.7465, 0.6268, 0.06362, 0.8657, 0.4965, -0.7789, 0.01858, 0.6268, -0.6502, -0.2, 0.733, -0.6502, -0.2, 0.733, -0.7839, 0.02963, 0.6202, -0.5355, -0.3122, -0.7847, -0.3911, -0.5566, -0.733, -0.3911, -0.5566, -0.733, -0.5296, -0.3246, -0.7837, 0.4724, 0.4034, -0.7837, 0.6502, 0.1999, -0.733, 0.6502, 0.2, -0.733, 0.4624, 0.4129, -0.7847, 0.2141, 0.7547, 0.6202, 0.3911, 0.5566, 0.733, 0.3911, 0.5566, 0.733, 0.223, 0.7465, 0.6268, 0.6502, -0.2, 0.7329, 0.4624, -0.4129, 0.7847, 0.4724, -0.4034, 0.7837, 0.6502, -0.2, 0.7329, 0.3911, -0.5566, -0.733, 0.2231, -0.7465, -0.6269, 0.2141, -0.7547, -0.6202, 0.3911, -0.5566, -0.733, -0.6502, 0.2, -0.733, -0.7839, -0.0296, -0.6202, -0.7789, -0.01854, -0.6269, -0.6502, 0.2, -0.733, -0.3911, 0.5566, 0.733, -0.5296, 0.3246, 0.7837, -0.5355, 0.3122, 0.7847, -0.3911, 0.5566, 0.733, 0.2141, -0.7547, -0.6202, 0.2231, -0.7465, -0.6269, 0.06368, -0.8657, -0.4965, -0.4624, 0.4129, -0.7847, -0.4724, 0.4034, -0.7837, -0.2892, 0.5552, -0.7798, -0.2231, 0.7465, 0.6268, -0.2141, 0.7547, 0.6202, -0.06362, 0.8657, 0.4965, -0.7789, -0.01854, -0.6269, -0.7839, -0.0296, -0.6202, -0.843, -0.207, -0.4965, 0.5296, -0.3246, -0.7837, 0.5356, -0.3122, -0.7847, 0.6174, -0.1035, -0.7798, 0.4724, -0.4034, 0.7837, 0.4624, -0.4129, 0.7847, 0.2893, -0.5551, 0.7798, -0.5355, 0.3122, 0.7847, -0.5296, 0.3246, 0.7837, -0.6174, 0.1036, 0.7798, 0.7839, 0.02962, 0.6202, 0.7789, 0.01857, 0.6268, 0.843, 0.207, 0.4964, -0.2231, 0.7465, 0.6268, -0.3911, 0.5566, 0.733, -0.3911, 0.5566, 0.733, -0.2141, 0.7547, 0.6202, -0.4624, 0.4129, -0.7847, -0.6502, 0.2, -0.733, -0.6502, 0.2, -0.733, -0.4724, 0.4034, -0.7837, 0.5296, -0.3246, -0.7837, 0.3911, -0.5566, -0.733, 0.3911, -0.5566, -0.733, 0.5356, -0.3122, -0.7847, 0.7839, 0.02962, 0.6202, 0.6502, -0.2, 0.7329, 0.6502, -0.2, 0.7329, 0.7789, 0.01857, 0.6268, 0.01076, -0.6802, 0.733, -0.2498, -0.5673, 0.7847, -0.2376, -0.5739, 0.7837, 0.01076, -0.6802, 0.733, -0.4085, -0.5439, -0.733, -0.641, -0.4428, -0.6269, -0.6516, -0.4368, -0.6202, -0.4085, -0.5439, -0.733, -0.01077, 0.6802, -0.733, -0.2704, 0.7364, -0.6202, -0.2583, 0.7351, -0.6269, -0.01077, 0.6802, -0.733, 0.4085, 0.544, 0.733, 0.1451, 0.604, 0.7837, 0.1314, 0.6058, 0.7847, 0.4085, 0.544, 0.733, -0.6516, -0.4368, -0.6202, -0.641, -0.4428, -0.6269, -0.8036, -0.3281, -0.4966, 0.2498, 0.5674, -0.7847, 0.2376, 0.5739, -0.7837, 0.4387, 0.4466, -0.7798, 0.6411, 0.4428, 0.6268, 0.6516, 0.4368, 0.6202, 0.8037, 0.328, 0.4965, -0.2583, 0.7351, -0.6269, -0.2704, 0.7364, -0.6202, -0.4573, 0.7378, -0.4965, -0.1451, -0.604, -0.7837, -0.1314, -0.6058, -0.7847, 0.09238, -0.6191, -0.7798, -0.2376, -0.5739, 0.7837, -0.2498, -0.5673, 0.7847, -0.4386, -0.4467, 0.7798, 0.1314, 0.6058, 0.7847, 0.1451, 0.604, 0.7837, -0.09228, 0.6192, 0.7798, 0.2704, -0.7364, 0.6202, 0.2584, -0.7351, 0.6268, 0.4574, -0.7378, 0.4965, 0.6411, 0.4428, 0.6268, 0.4085, 0.544, 0.733, 0.4085, 0.544, 0.733, 0.6516, 0.4368, 0.6202, 0.2498, 0.5674, -0.7847, -0.01077, 0.6802, -0.733, -0.01077, 0.6802, -0.733, 0.2376, 0.5739, -0.7837, -0.1451, -0.604, -0.7837, -0.4085, -0.5439, -0.733, -0.4085, -0.5439, -0.733, -0.1314, -0.6058, -0.7847, 0.2704, -0.7364, 0.6202, 0.01076, -0.6802, 0.733, 0.01076, -0.6802, 0.733, 0.2584, -0.7351, 0.6268, -0.3937, -0.3937, -0.8307, -0.1959, -0.5643, -0.802, -0.216, -0.5492, -0.8073, -0.3937, -0.3937, -0.8307, -0.3937, -0.3937, 0.8307, -0.216, -0.5492, 0.8073, -0.1959, -0.5643, 0.802, -0.3937, -0.3937, 0.8307, 0.3937, 0.3937, 0.8307, 0.5643, 0.1958, 0.802, 0.5492, 0.216, 0.8073, 0.3937, 0.3937, 0.8307, 0.3937, 0.3937, -0.8307, 0.5492, 0.216, -0.8073, 0.5643, 0.1958, -0.802, 0.3937, 0.3937, -0.8307, -0.1959, -0.5643, 0.802, -0.216, -0.5492, 0.8073, -0.04325, -0.6642, 0.7463, 0.1958, 0.5643, 0.802, 0.216, 0.5492, 0.8073, 0.04317, 0.6642, 0.7463, 0.216, 0.5492, -0.8073, 0.1958, 0.5643, -0.802, 0.04316, 0.6642, -0.7463, 0.5492, 0.216, 0.8073, 0.5643, 0.1958, 0.802, 0.6642, 0.04323, 0.7463, -0.5492, -0.216, 0.8073, -0.5644, -0.1958, 0.802, -0.6642, -0.04315, 0.7463, -0.216, -0.5492, -0.8073, -0.1959, -0.5643, -0.802, -0.04326, -0.6642, -0.7463, 0.5643, 0.1958, -0.802, 0.5492, 0.216, -0.8073, 0.6642, 0.04323, -0.7463, -0.5644, -0.1958, -0.802, -0.5492, -0.216, -0.8073, -0.6642, -0.04315, -0.7463, 0.216, 0.5492, -0.8073, 0.3937, 0.3937, -0.8307, 0.3937, 0.3937, -0.8307, 0.1958, 0.5643, -0.802, 0.1958, 0.5643, 0.802, 0.3937, 0.3937, 0.8307, 0.3937, 0.3937, 0.8307, 0.216, 0.5492, 0.8073, -0.5492, -0.216, 0.8073, -0.3937, -0.3937, 0.8307, -0.3937, -0.3937, 0.8307, -0.5644, -0.1958, 0.802, -0.5644, -0.1958, -0.802, -0.3937, -0.3937, -0.8307, -0.3937, -0.3937, -0.8307, -0.5492, -0.216, -0.8073])] * 3)])

# ---- objects
ob_food_ingredient_bun_cube_006 = bpy.data.objects.new('food_ingredient_bun_Cube.006', me_food_ingredient_bun_cube_006)

# ---- transforms, parenting, visibility, modifiers, constraints
ob_food_ingredient_bun_cube_006.location = (0.0, 0.0, 0.0)

# ---- collection membership
col_collection.objects.link(ob_food_ingredient_bun_cube_006)

# ---- scene / render settings (as saved in the file)
scene.frame_start = 1; scene.frame_end = 250; scene.frame_set(1)
scene.render.engine = 'BLENDER_EEVEE_NEXT'
bpy.context.view_layer.update()

# ---- added for rendering (the .blend has no active camera and no usable light): camera, sun
cam_auto = bpy.data.cameras.new('AutoCamera')
cam_auto.lens = 50.0
cam_auto.sensor_width = 36.0
cam_auto.clip_end = 1000.0
ob_auto_camera = bpy.data.objects.new('AutoCamera', cam_auto)
scene.collection.objects.link(ob_auto_camera)
ob_auto_camera.location = (-0.0873084, -1.26734, 5.26031)
ob_auto_camera.rotation_euler = (1.09748, -7.21219e-08, 0.694738)
scene.camera = ob_auto_camera
light_auto_sun = bpy.data.lights.new('AutoSun', 'SUN')
light_auto_sun.energy = 3.0
light_auto_sun.angle = 0.0523599
ob_auto_sun = bpy.data.objects.new('AutoSun', light_auto_sun)
scene.collection.objects.link(ob_auto_sun)
ob_auto_sun.rotation_euler = (0.872665, 0.174533, 0.523599)
bpy.context.view_layer.update()
